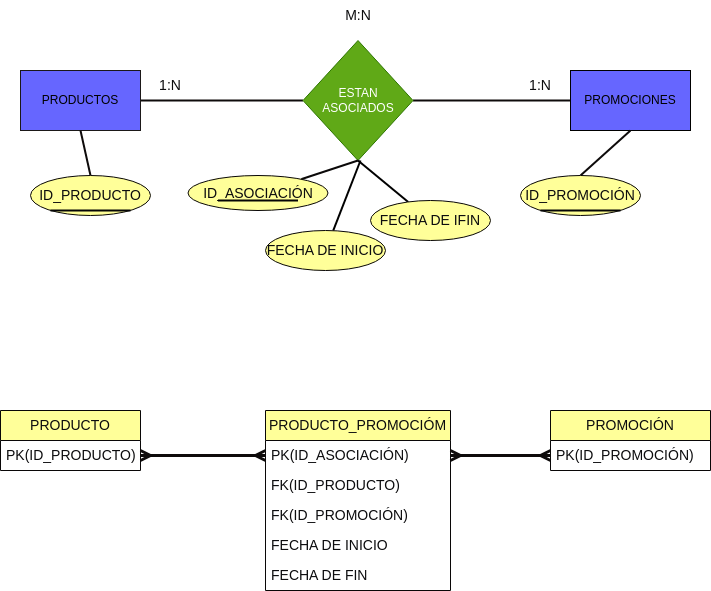

The diagram above was exported from draw.io. Its source (the exported page's mxGraphModel, read from the mxfile embedded in the PNG):
<mxGraphModel dx="1057" dy="764" grid="1" gridSize="10" guides="1" tooltips="1" connect="1" arrows="1" fold="1" page="1" pageScale="1" pageWidth="850" pageHeight="1100" background="#ffffff" math="0" shadow="0">
  <root>
    <mxCell id="0" />
    <mxCell id="1" parent="0" />
    <mxCell id="24" value="PRODUCTO_PROMOCIÓM" style="swimlane;fontStyle=0;childLayout=stackLayout;horizontal=1;startSize=30;horizontalStack=0;resizeParent=1;resizeParentMax=0;resizeLast=0;collapsible=1;marginBottom=0;whiteSpace=wrap;html=1;labelBackgroundColor=none;fillStyle=auto;strokeColor=#090707;fontSize=14;fontColor=#0c0c0e;fillColor=#FFFF99;rounded=0;perimeterSpacing=1;glass=0;gradientColor=none;swimlaneFillColor=none;movable=1;resizable=1;rotatable=1;deletable=1;editable=1;connectable=1;points=[[0,0,0,-1,-1],[0,0.24,0,-1,0],[0,0.5,0,-1,0],[0,0.5,0,0,0],[0,0.76,0,-1,0],[0,1,0,-1,1],[0.25,0,0,0,-1],[0.25,1,0,0,1],[0.5,0,0,0,-1],[0.5,1,0,0,1],[0.75,0,0,0,-1],[0.75,1,0,0,1],[1,0,0,1,-1],[1,0.24,0,1,0],[1,0.5,0,1,0],[1,0.76,0,1,0],[1,1,0,1,1]];align=center;" parent="1" vertex="1">
      <mxGeometry x="315" y="430" width="185" height="180" as="geometry" />
    </mxCell>
    <mxCell id="25" value="PK(ID_ASOCIACIÓN)" style="text;strokeColor=none;fillColor=none;align=left;verticalAlign=middle;spacingLeft=4;spacingRight=4;overflow=hidden;points=[[0,0.5],[1,0.5]];portConstraint=eastwest;rotatable=0;whiteSpace=wrap;html=1;labelBackgroundColor=none;fillStyle=auto;fontSize=14;fontColor=#0c0c0e;" parent="24" vertex="1">
      <mxGeometry y="30" width="185" height="30" as="geometry" />
    </mxCell>
    <mxCell id="26" value="FK(ID_PRODUCTO)" style="text;strokeColor=none;fillColor=none;align=left;verticalAlign=middle;spacingLeft=4;spacingRight=4;overflow=hidden;points=[[0,0.5],[1,0.5]];portConstraint=eastwest;rotatable=0;whiteSpace=wrap;html=1;labelBackgroundColor=none;fillStyle=auto;fontSize=14;fontColor=#0c0c0e;" parent="24" vertex="1">
      <mxGeometry y="60" width="185" height="30" as="geometry" />
    </mxCell>
    <mxCell id="27" value="FK(ID_PROMOCIÓN)" style="text;strokeColor=none;fillColor=none;align=left;verticalAlign=middle;spacingLeft=4;spacingRight=4;overflow=hidden;points=[[0,0.5],[1,0.5]];portConstraint=eastwest;rotatable=0;whiteSpace=wrap;html=1;labelBackgroundColor=none;fillStyle=auto;fontSize=14;fontColor=#0c0c0e;" parent="24" vertex="1">
      <mxGeometry y="90" width="185" height="30" as="geometry" />
    </mxCell>
    <mxCell id="42" value="FECHA DE INICIO" style="text;strokeColor=none;fillColor=none;align=left;verticalAlign=middle;spacingLeft=4;spacingRight=4;overflow=hidden;points=[[0,0.5],[1,0.5]];portConstraint=eastwest;rotatable=0;whiteSpace=wrap;html=1;labelBackgroundColor=none;fillStyle=auto;fontSize=14;fontColor=#0c0c0e;" parent="24" vertex="1">
      <mxGeometry y="120" width="185" height="30" as="geometry" />
    </mxCell>
    <mxCell id="43" value="FECHA DE FIN" style="text;strokeColor=none;fillColor=none;align=left;verticalAlign=middle;spacingLeft=4;spacingRight=4;overflow=hidden;points=[[0,0.5],[1,0.5]];portConstraint=eastwest;rotatable=0;whiteSpace=wrap;html=1;labelBackgroundColor=none;fillStyle=auto;fontSize=14;fontColor=#0c0c0e;" parent="24" vertex="1">
      <mxGeometry y="150" width="185" height="30" as="geometry" />
    </mxCell>
    <mxCell id="2" value="" style="endArrow=none;html=1;rounded=1;strokeColor=#0e0b0b;entryX=0;entryY=0.5;entryDx=0;entryDy=0;strokeWidth=2;" parent="1" source="6" target="5" edge="1">
      <mxGeometry width="50" height="50" relative="1" as="geometry">
        <mxPoint x="530" y="160" as="sourcePoint" />
        <mxPoint x="580" y="110" as="targetPoint" />
      </mxGeometry>
    </mxCell>
    <mxCell id="3" value="" style="endArrow=none;html=1;rounded=1;strokeColor=#0e0b0b;exitX=1;exitY=0.5;exitDx=0;exitDy=0;strokeWidth=2;" parent="1" source="4" target="6" edge="1">
      <mxGeometry width="50" height="50" relative="1" as="geometry">
        <mxPoint x="200" y="110" as="sourcePoint" />
        <mxPoint x="250" y="60" as="targetPoint" />
      </mxGeometry>
    </mxCell>
    <mxCell id="4" value="PRODUCTOS" style="rounded=0;whiteSpace=wrap;html=1;fillStyle=auto;fillColor=#6666FF;strokeColor=#1b1818;" parent="1" vertex="1">
      <mxGeometry x="70" y="90" width="120" height="60" as="geometry" />
    </mxCell>
    <mxCell id="5" value="PROMOCIONES" style="rounded=0;whiteSpace=wrap;html=1;fillStyle=auto;fillColor=#6666FF;strokeColor=#000000;" parent="1" vertex="1">
      <mxGeometry x="620" y="90" width="120" height="60" as="geometry" />
    </mxCell>
    <mxCell id="6" value="ESTAN ASOCIADOS" style="rhombus;whiteSpace=wrap;html=1;fillStyle=auto;fillColor=#60a917;fontColor=#ffffff;strokeColor=#2D7600;" parent="1" vertex="1">
      <mxGeometry x="352.5" y="60" width="110" height="120" as="geometry" />
    </mxCell>
    <mxCell id="7" value="1:N" style="text;html=1;strokeColor=none;fillColor=none;align=center;verticalAlign=middle;whiteSpace=wrap;rounded=0;labelBackgroundColor=none;fillStyle=auto;fontSize=14;fontColor=#0c0c0e;" parent="1" vertex="1">
      <mxGeometry x="190" y="90" width="60" height="30" as="geometry" />
    </mxCell>
    <mxCell id="8" value="1:N" style="text;html=1;strokeColor=none;fillColor=none;align=center;verticalAlign=middle;whiteSpace=wrap;rounded=0;labelBackgroundColor=none;fillStyle=auto;fontSize=14;fontColor=#0c0c0e;" parent="1" vertex="1">
      <mxGeometry x="560" y="90" width="60" height="30" as="geometry" />
    </mxCell>
    <mxCell id="9" value="PRODUCTO" style="swimlane;fontStyle=0;childLayout=stackLayout;horizontal=1;startSize=30;horizontalStack=0;resizeParent=1;resizeParentMax=0;resizeLast=0;collapsible=1;marginBottom=0;whiteSpace=wrap;html=1;labelBackgroundColor=none;fillStyle=auto;strokeColor=#090707;fontSize=14;fontColor=#0c0c0e;fillColor=#FFFF99;" parent="1" vertex="1">
      <mxGeometry x="50" y="430" width="140" height="60" as="geometry" />
    </mxCell>
    <mxCell id="10" value="PK(ID_PRODUCTO)" style="text;strokeColor=none;fillColor=none;align=left;verticalAlign=middle;spacingLeft=4;spacingRight=4;overflow=hidden;points=[[0,0.5],[1,0.5]];portConstraint=eastwest;rotatable=0;whiteSpace=wrap;html=1;labelBackgroundColor=none;fillStyle=auto;fontSize=14;fontColor=#0c0c0e;" parent="9" vertex="1">
      <mxGeometry y="30" width="140" height="30" as="geometry" />
    </mxCell>
    <mxCell id="11" value="" style="endArrow=none;html=1;rounded=1;strokeColor=#0E0B0B;fontSize=14;fontColor=#0c0c0e;entryX=0.5;entryY=1;entryDx=0;entryDy=0;exitX=0.5;exitY=0;exitDx=0;exitDy=0;strokeWidth=2;" parent="1" source="17" target="4" edge="1">
      <mxGeometry width="50" height="50" relative="1" as="geometry">
        <mxPoint x="80" y="200" as="sourcePoint" />
        <mxPoint x="130" y="150" as="targetPoint" />
      </mxGeometry>
    </mxCell>
    <mxCell id="12" value="" style="endArrow=none;html=1;rounded=1;strokeColor=#0e0b0b;fontSize=14;fontColor=#0c0c0e;entryX=0.5;entryY=1;entryDx=0;entryDy=0;exitX=0.5;exitY=0;exitDx=0;exitDy=0;strokeWidth=2;" parent="1" source="19" target="5" edge="1">
      <mxGeometry width="50" height="50" relative="1" as="geometry">
        <mxPoint x="740" y="200" as="sourcePoint" />
        <mxPoint x="770" y="300" as="targetPoint" />
      </mxGeometry>
    </mxCell>
    <mxCell id="13" value="" style="endArrow=ERmany;html=1;rounded=1;strokeColor=#0e0b0b;fontSize=14;fontColor=#0c0c0e;endFill=0;startArrow=ERmany;startFill=0;entryX=0;entryY=0.5;entryDx=0;entryDy=0;exitX=1;exitY=0.5;exitDx=0;exitDy=0;strokeWidth=3;" parent="1" source="10" target="25" edge="1">
      <mxGeometry width="50" height="50" relative="1" as="geometry">
        <mxPoint x="230" y="360" as="sourcePoint" />
        <mxPoint x="355" y="475" as="targetPoint" />
      </mxGeometry>
    </mxCell>
    <mxCell id="14" value="PROMOCIÓN" style="swimlane;fontStyle=0;childLayout=stackLayout;horizontal=1;startSize=30;horizontalStack=0;resizeParent=1;resizeParentMax=0;resizeLast=0;collapsible=1;marginBottom=0;whiteSpace=wrap;html=1;labelBackgroundColor=none;fillStyle=auto;strokeColor=#090707;fontSize=14;fontColor=#0c0c0e;fillColor=#FFFF99;rounded=0;perimeterSpacing=1;glass=0;gradientColor=none;swimlaneFillColor=none;" parent="1" vertex="1">
      <mxGeometry x="600" y="430" width="160" height="60" as="geometry" />
    </mxCell>
    <mxCell id="15" value="&lt;div style=&quot;text-align: center;&quot;&gt;&lt;/div&gt;&lt;span style=&quot;text-align: center;&quot;&gt;PK(ID_PROMOCIÓN&lt;/span&gt;&lt;span style=&quot;background-color: initial; text-align: center;&quot;&gt;)&lt;/span&gt;&lt;span style=&quot;text-align: center;&quot;&gt;&lt;br&gt;&lt;/span&gt;" style="text;strokeColor=none;fillColor=none;align=left;verticalAlign=middle;spacingLeft=4;spacingRight=4;overflow=hidden;points=[[0,0.5],[1,0.5]];portConstraint=eastwest;rotatable=0;whiteSpace=wrap;html=1;labelBackgroundColor=none;fillStyle=auto;fontSize=14;fontColor=#0c0c0e;" parent="14" vertex="1">
      <mxGeometry y="30" width="160" height="30" as="geometry" />
    </mxCell>
    <mxCell id="16" value="" style="endArrow=ERmany;html=1;rounded=1;strokeColor=#0e0b0b;fontSize=14;fontColor=#0c0c0e;endFill=0;startArrow=ERmany;startFill=0;entryX=0;entryY=0.5;entryDx=0;entryDy=0;exitX=1;exitY=0.5;exitDx=0;exitDy=0;strokeWidth=3;" parent="1" source="25" target="15" edge="1">
      <mxGeometry width="50" height="50" relative="1" as="geometry">
        <mxPoint x="435" y="475" as="sourcePoint" />
        <mxPoint x="355" y="315" as="targetPoint" />
      </mxGeometry>
    </mxCell>
    <mxCell id="17" value="ID_PRODUCTO" style="ellipse;whiteSpace=wrap;html=1;labelBackgroundColor=none;fillStyle=auto;strokeColor=#090707;fontSize=14;fontColor=#0c0c0e;fillColor=#FFFF99;" parent="1" vertex="1">
      <mxGeometry x="80" y="195" width="120" height="40" as="geometry" />
    </mxCell>
    <mxCell id="18" value="" style="endArrow=none;html=1;strokeWidth=2;strokeColor=#050505;" parent="1" edge="1">
      <mxGeometry width="50" height="50" relative="1" as="geometry">
        <mxPoint x="100" y="230" as="sourcePoint" />
        <mxPoint x="180" y="230" as="targetPoint" />
      </mxGeometry>
    </mxCell>
    <mxCell id="19" value="ID_PROMOCIÓN" style="ellipse;whiteSpace=wrap;html=1;labelBackgroundColor=none;fillStyle=auto;strokeColor=#090707;fontSize=14;fontColor=#0c0c0e;fillColor=#FFFF99;" parent="1" vertex="1">
      <mxGeometry x="570" y="195" width="120" height="40" as="geometry" />
    </mxCell>
    <mxCell id="20" value="" style="endArrow=none;html=1;strokeWidth=2;strokeColor=#050505;" parent="1" edge="1">
      <mxGeometry width="50" height="50" relative="1" as="geometry">
        <mxPoint x="590" y="230" as="sourcePoint" />
        <mxPoint x="670" y="230" as="targetPoint" />
      </mxGeometry>
    </mxCell>
    <mxCell id="21" value="M:N" style="text;html=1;strokeColor=none;fillColor=none;align=center;verticalAlign=middle;whiteSpace=wrap;rounded=0;labelBackgroundColor=none;fillStyle=auto;fontSize=14;fontColor=#0c0c0e;" parent="1" vertex="1">
      <mxGeometry x="377.5" y="20" width="60" height="30" as="geometry" />
    </mxCell>
    <mxCell id="22" style="edgeStyle=none;html=1;entryX=0.5;entryY=1;entryDx=0;entryDy=0;strokeWidth=2;strokeColor=#0b0909;endArrow=none;endFill=0;" parent="1" source="23" target="6" edge="1">
      <mxGeometry relative="1" as="geometry" />
    </mxCell>
    <mxCell id="23" value="ID_ASOCIACIÓN" style="ellipse;whiteSpace=wrap;html=1;labelBackgroundColor=none;fillStyle=auto;strokeColor=#090707;fontSize=14;fontColor=#0c0c0e;fillColor=#FFFF99;" parent="1" vertex="1">
      <mxGeometry x="237.5" y="195" width="140" height="35" as="geometry" />
    </mxCell>
    <mxCell id="28" value="" style="endArrow=none;html=1;strokeWidth=2;strokeColor=#050505;" parent="1" edge="1">
      <mxGeometry width="50" height="50" relative="1" as="geometry">
        <mxPoint x="267.5" y="220" as="sourcePoint" />
        <mxPoint x="347.5" y="220" as="targetPoint" />
      </mxGeometry>
    </mxCell>
    <mxCell id="30" style="edgeStyle=none;html=1;endArrow=none;endFill=0;strokeColor=#000000;strokeWidth=2;" parent="1" source="29" edge="1">
      <mxGeometry relative="1" as="geometry">
        <mxPoint x="410" y="180" as="targetPoint" />
      </mxGeometry>
    </mxCell>
    <mxCell id="29" value="FECHA DE INICIO" style="ellipse;whiteSpace=wrap;html=1;labelBackgroundColor=none;fillStyle=auto;strokeColor=#090707;fontSize=14;fontColor=#0c0c0e;fillColor=#FFFF99;" parent="1" vertex="1">
      <mxGeometry x="315" y="250" width="120" height="40" as="geometry" />
    </mxCell>
    <mxCell id="32" style="edgeStyle=none;html=1;entryX=0.5;entryY=1;entryDx=0;entryDy=0;strokeColor=#000000;strokeWidth=2;endArrow=none;endFill=0;" parent="1" source="31" target="6" edge="1">
      <mxGeometry relative="1" as="geometry" />
    </mxCell>
    <mxCell id="31" value="FECHA DE IFIN" style="ellipse;whiteSpace=wrap;html=1;labelBackgroundColor=none;fillStyle=auto;strokeColor=#090707;fontSize=14;fontColor=#0c0c0e;fillColor=#FFFF99;" parent="1" vertex="1">
      <mxGeometry x="420" y="220" width="120" height="40" as="geometry" />
    </mxCell>
  </root>
</mxGraphModel>